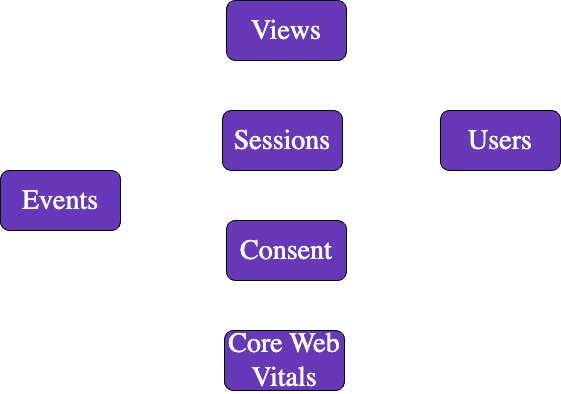

The diagram above was exported from draw.io. Its source (the exported page's mxGraphModel, read from the mxfile embedded in the PNG):
<mxGraphModel dx="1114" dy="854" grid="1" gridSize="10" guides="1" tooltips="1" connect="1" arrows="1" fold="1" page="1" pageScale="1" pageWidth="827" pageHeight="1169" math="0" shadow="0">
  <root>
    <mxCell id="0" />
    <mxCell id="1" parent="0" />
    <mxCell id="N1yU3-tluyXyeaMVQwRN-6" style="edgeStyle=entityRelationEdgeStyle;rounded=0;orthogonalLoop=1;jettySize=auto;html=1;exitX=1;exitY=0.5;exitDx=0;exitDy=0;entryX=0;entryY=0.5;entryDx=0;entryDy=0;fontFamily=Source Sans Pro;fontSource=https%3A%2F%2Ffonts.googleapis.com%2Fcss%3Ffamily%3DSource%2BSans%2BPro;fontSize=28;strokeColor=#FFFFFF;fontColor=#FFFFFF;" parent="1" source="N1yU3-tluyXyeaMVQwRN-1" target="N1yU3-tluyXyeaMVQwRN-4" edge="1">
      <mxGeometry relative="1" as="geometry" />
    </mxCell>
    <mxCell id="N1yU3-tluyXyeaMVQwRN-7" style="edgeStyle=entityRelationEdgeStyle;rounded=0;orthogonalLoop=1;jettySize=auto;html=1;exitX=1;exitY=0.5;exitDx=0;exitDy=0;entryX=0;entryY=0.5;entryDx=0;entryDy=0;fontFamily=Source Sans Pro;fontSource=https%3A%2F%2Ffonts.googleapis.com%2Fcss%3Ffamily%3DSource%2BSans%2BPro;fontSize=28;strokeColor=#FFFFFF;fontColor=#FFFFFF;" parent="1" source="N1yU3-tluyXyeaMVQwRN-1" target="N1yU3-tluyXyeaMVQwRN-3" edge="1">
      <mxGeometry relative="1" as="geometry" />
    </mxCell>
    <mxCell id="N1yU3-tluyXyeaMVQwRN-11" style="edgeStyle=entityRelationEdgeStyle;rounded=0;orthogonalLoop=1;jettySize=auto;html=1;exitX=1;exitY=0.5;exitDx=0;exitDy=0;entryX=0;entryY=0.5;entryDx=0;entryDy=0;fontFamily=Source Sans Pro;fontSource=https%3A%2F%2Ffonts.googleapis.com%2Fcss%3Ffamily%3DSource%2BSans%2BPro;fontSize=28;strokeColor=#FFFFFF;fontColor=#FFFFFF;" parent="1" source="N1yU3-tluyXyeaMVQwRN-1" target="N1yU3-tluyXyeaMVQwRN-10" edge="1">
      <mxGeometry relative="1" as="geometry" />
    </mxCell>
    <mxCell id="c_dIZpi7pZCk0R-oiK42-2" style="edgeStyle=entityRelationEdgeStyle;rounded=0;orthogonalLoop=1;jettySize=auto;html=1;exitX=1;exitY=0.5;exitDx=0;exitDy=0;entryX=0;entryY=0.5;entryDx=0;entryDy=0;elbow=vertical;strokeColor=#FFFFFF;" parent="1" source="N1yU3-tluyXyeaMVQwRN-1" target="c_dIZpi7pZCk0R-oiK42-1" edge="1">
      <mxGeometry relative="1" as="geometry" />
    </mxCell>
    <mxCell id="N1yU3-tluyXyeaMVQwRN-1" value="Events" style="rounded=1;whiteSpace=wrap;html=1;fontFamily=Source Sans Pro;fontSource=https%3A%2F%2Ffonts.googleapis.com%2Fcss%3Ffamily%3DSource%2BSans%2BPro;fontSize=28;fontStyle=0;fillColor=#6738B8;fontColor=#FFFFFF;" parent="1" vertex="1">
      <mxGeometry x="130" y="310" width="120" height="60" as="geometry" />
    </mxCell>
    <mxCell id="N1yU3-tluyXyeaMVQwRN-9" style="edgeStyle=entityRelationEdgeStyle;rounded=0;orthogonalLoop=1;jettySize=auto;html=1;exitX=1;exitY=0.5;exitDx=0;exitDy=0;fontFamily=Source Sans Pro;fontSource=https%3A%2F%2Ffonts.googleapis.com%2Fcss%3Ffamily%3DSource%2BSans%2BPro;fontSize=28;entryX=0;entryY=0.5;entryDx=0;entryDy=0;strokeColor=#FFFFFF;fontColor=#FFFFFF;" parent="1" source="N1yU3-tluyXyeaMVQwRN-3" target="N1yU3-tluyXyeaMVQwRN-5" edge="1">
      <mxGeometry relative="1" as="geometry">
        <mxPoint x="516" y="370" as="targetPoint" />
      </mxGeometry>
    </mxCell>
    <mxCell id="N1yU3-tluyXyeaMVQwRN-3" value="Sessions" style="rounded=1;whiteSpace=wrap;html=1;fontFamily=Source Sans Pro;fontSource=https%3A%2F%2Ffonts.googleapis.com%2Fcss%3Ffamily%3DSource%2BSans%2BPro;fontSize=28;fontStyle=0;fillColor=#6738B8;fontColor=#FFFFFF;" parent="1" vertex="1">
      <mxGeometry x="352" y="250" width="120" height="60" as="geometry" />
    </mxCell>
    <mxCell id="N1yU3-tluyXyeaMVQwRN-4" value="Views" style="rounded=1;whiteSpace=wrap;html=1;fontFamily=Source Sans Pro;fontSource=https%3A%2F%2Ffonts.googleapis.com%2Fcss%3Ffamily%3DSource%2BSans%2BPro;fontSize=28;fontStyle=0;fillColor=#6738B8;fontColor=#FFFFFF;" parent="1" vertex="1">
      <mxGeometry x="356" y="140" width="120" height="60" as="geometry" />
    </mxCell>
    <mxCell id="N1yU3-tluyXyeaMVQwRN-5" value="Users" style="rounded=1;whiteSpace=wrap;html=1;fontFamily=Source Sans Pro;fontSource=https%3A%2F%2Ffonts.googleapis.com%2Fcss%3Ffamily%3DSource%2BSans%2BPro;fontSize=28;fontStyle=0;fillColor=#6738B8;fontColor=#FFFFFF;" parent="1" vertex="1">
      <mxGeometry x="570" y="250" width="120" height="60" as="geometry" />
    </mxCell>
    <mxCell id="N1yU3-tluyXyeaMVQwRN-10" value="Consent" style="rounded=1;whiteSpace=wrap;html=1;fontFamily=Source Sans Pro;fontSource=https%3A%2F%2Ffonts.googleapis.com%2Fcss%3Ffamily%3DSource%2BSans%2BPro;fontSize=28;fontStyle=0;fillColor=#6738B8;fontColor=#FFFFFF;" parent="1" vertex="1">
      <mxGeometry x="356" y="360" width="120" height="60" as="geometry" />
    </mxCell>
    <mxCell id="c_dIZpi7pZCk0R-oiK42-1" value="Core Web Vitals" style="rounded=1;whiteSpace=wrap;html=1;fontFamily=Source Sans Pro;fontSource=https%3A%2F%2Ffonts.googleapis.com%2Fcss%3Ffamily%3DSource%2BSans%2BPro;fontSize=28;fontStyle=0;fillColor=#6738B8;fontColor=#FFFFFF;" parent="1" vertex="1">
      <mxGeometry x="354" y="470" width="120" height="60" as="geometry" />
    </mxCell>
  </root>
</mxGraphModel>